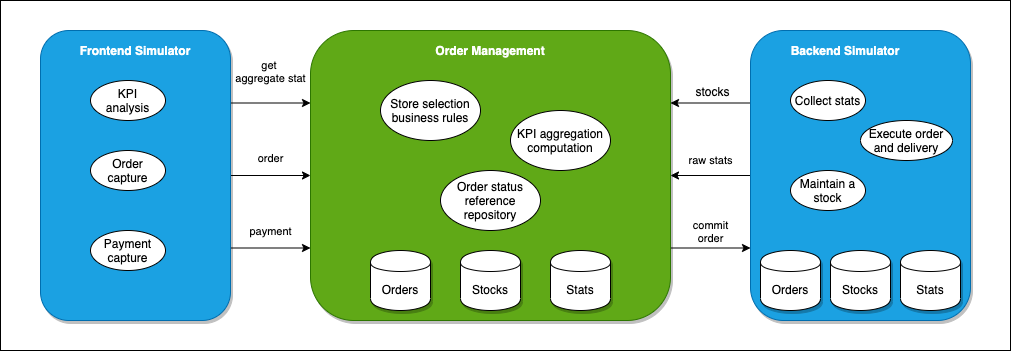

The diagram above was exported from draw.io. Its source (the exported page's mxGraphModel, read from the mxfile embedded in the PNG):
<mxGraphModel dx="1773" dy="623" grid="1" gridSize="10" guides="1" tooltips="1" connect="1" arrows="1" fold="1" page="1" pageScale="1" pageWidth="827" pageHeight="1169" math="0" shadow="0">
  <root>
    <mxCell id="0" />
    <mxCell id="1" parent="0" />
    <mxCell id="P65Tan0JPeRbdi8OpO92-14" value="" style="rounded=0;whiteSpace=wrap;html=1;" vertex="1" parent="1">
      <mxGeometry x="-50" y="100" width="1010" height="350" as="geometry" />
    </mxCell>
    <mxCell id="EJk7lhpz7vg0P-2SqNG9-12" value="&lt;font color=&quot;#000000&quot;&gt;commit&lt;br&gt;order&lt;/font&gt;" style="edgeStyle=orthogonalEdgeStyle;rounded=0;orthogonalLoop=1;jettySize=auto;html=1;exitX=1;exitY=0.75;exitDx=0;exitDy=0;entryX=0;entryY=0.75;entryDx=0;entryDy=0;fontColor=#FFFFFF;" parent="1" source="EJk7lhpz7vg0P-2SqNG9-1" target="EJk7lhpz7vg0P-2SqNG9-5" edge="1">
      <mxGeometry y="18" relative="1" as="geometry">
        <mxPoint y="1" as="offset" />
      </mxGeometry>
    </mxCell>
    <mxCell id="EJk7lhpz7vg0P-2SqNG9-1" value="" style="rounded=1;whiteSpace=wrap;html=1;fillColor=#60a917;strokeColor=#2D7600;fontColor=#ffffff;shadow=1;" parent="1" vertex="1">
      <mxGeometry x="260" y="130" width="360" height="290" as="geometry" />
    </mxCell>
    <mxCell id="EJk7lhpz7vg0P-2SqNG9-13" value="&lt;font color=&quot;#000000&quot;&gt;order&lt;/font&gt;" style="edgeStyle=orthogonalEdgeStyle;rounded=0;orthogonalLoop=1;jettySize=auto;html=1;exitX=1;exitY=0.5;exitDx=0;exitDy=0;entryX=0;entryY=0.5;entryDx=0;entryDy=0;fontColor=#FFFFFF;" parent="1" source="EJk7lhpz7vg0P-2SqNG9-2" target="EJk7lhpz7vg0P-2SqNG9-1" edge="1">
      <mxGeometry y="18" relative="1" as="geometry">
        <mxPoint y="1" as="offset" />
      </mxGeometry>
    </mxCell>
    <mxCell id="EJk7lhpz7vg0P-2SqNG9-14" value="&lt;font color=&quot;#000000&quot;&gt;payment&lt;/font&gt;" style="edgeStyle=orthogonalEdgeStyle;rounded=0;orthogonalLoop=1;jettySize=auto;html=1;exitX=1;exitY=0.75;exitDx=0;exitDy=0;entryX=0;entryY=0.75;entryDx=0;entryDy=0;fontColor=#FFFFFF;" parent="1" source="EJk7lhpz7vg0P-2SqNG9-2" target="EJk7lhpz7vg0P-2SqNG9-1" edge="1">
      <mxGeometry y="18" relative="1" as="geometry">
        <mxPoint y="1" as="offset" />
      </mxGeometry>
    </mxCell>
    <mxCell id="EJk7lhpz7vg0P-2SqNG9-15" value="&lt;font color=&quot;#000000&quot;&gt;get &lt;br&gt;aggregate stat&lt;/font&gt;" style="edgeStyle=orthogonalEdgeStyle;rounded=0;orthogonalLoop=1;jettySize=auto;html=1;exitX=1;exitY=0.25;exitDx=0;exitDy=0;entryX=0;entryY=0.25;entryDx=0;entryDy=0;fontColor=#FFFFFF;" parent="1" source="EJk7lhpz7vg0P-2SqNG9-2" target="EJk7lhpz7vg0P-2SqNG9-1" edge="1">
      <mxGeometry y="33" relative="1" as="geometry">
        <mxPoint y="1" as="offset" />
      </mxGeometry>
    </mxCell>
    <mxCell id="EJk7lhpz7vg0P-2SqNG9-2" value="" style="rounded=1;whiteSpace=wrap;html=1;fillColor=#1ba1e2;strokeColor=#006EAF;fontColor=#ffffff;glass=0;comic=0;shadow=1;" parent="1" vertex="1">
      <mxGeometry x="-10" y="130" width="190" height="290" as="geometry" />
    </mxCell>
    <mxCell id="EJk7lhpz7vg0P-2SqNG9-4" value="Frontend Simulator" style="text;html=1;strokeColor=none;fillColor=none;align=center;verticalAlign=middle;whiteSpace=wrap;rounded=0;fontStyle=1;fontColor=#FFFFFF;" parent="1" vertex="1">
      <mxGeometry y="140" width="170" height="20" as="geometry" />
    </mxCell>
    <mxCell id="EJk7lhpz7vg0P-2SqNG9-8" style="edgeStyle=orthogonalEdgeStyle;rounded=0;orthogonalLoop=1;jettySize=auto;html=1;exitX=0;exitY=0.25;exitDx=0;exitDy=0;entryX=1;entryY=0.25;entryDx=0;entryDy=0;fontColor=#FFFFFF;" parent="1" source="EJk7lhpz7vg0P-2SqNG9-5" target="EJk7lhpz7vg0P-2SqNG9-1" edge="1">
      <mxGeometry relative="1" as="geometry" />
    </mxCell>
    <mxCell id="EJk7lhpz7vg0P-2SqNG9-9" value="&lt;font color=&quot;#000000&quot;&gt;stocks&lt;/font&gt;" style="text;html=1;align=center;verticalAlign=middle;resizable=0;points=[];labelBackgroundColor=#ffffff;fontColor=#FFFFFF;" parent="EJk7lhpz7vg0P-2SqNG9-8" vertex="1" connectable="0">
      <mxGeometry x="-0.1" y="-2" relative="1" as="geometry">
        <mxPoint x="-3" y="-10.5" as="offset" />
      </mxGeometry>
    </mxCell>
    <mxCell id="EJk7lhpz7vg0P-2SqNG9-10" value="&lt;font color=&quot;#000000&quot;&gt;raw stats&lt;/font&gt;" style="edgeStyle=orthogonalEdgeStyle;rounded=0;orthogonalLoop=1;jettySize=auto;html=1;exitX=0;exitY=0.5;exitDx=0;exitDy=0;entryX=1;entryY=0.5;entryDx=0;entryDy=0;fontColor=#FFFFFF;" parent="1" source="EJk7lhpz7vg0P-2SqNG9-5" target="EJk7lhpz7vg0P-2SqNG9-1" edge="1">
      <mxGeometry y="-15" relative="1" as="geometry">
        <mxPoint as="offset" />
      </mxGeometry>
    </mxCell>
    <mxCell id="EJk7lhpz7vg0P-2SqNG9-5" value="" style="rounded=1;whiteSpace=wrap;html=1;fillColor=#1ba1e2;strokeColor=#006EAF;fontColor=#ffffff;shadow=1;" parent="1" vertex="1">
      <mxGeometry x="700" y="130" width="220" height="290" as="geometry" />
    </mxCell>
    <mxCell id="EJk7lhpz7vg0P-2SqNG9-6" value="Backend Simulator" style="text;html=1;strokeColor=none;fillColor=none;align=center;verticalAlign=middle;whiteSpace=wrap;rounded=0;fontStyle=1;fontColor=#FFFFFF;" parent="1" vertex="1">
      <mxGeometry x="710" y="140" width="170" height="20" as="geometry" />
    </mxCell>
    <mxCell id="EJk7lhpz7vg0P-2SqNG9-7" value="Order Management" style="text;html=1;strokeColor=none;fillColor=none;align=center;verticalAlign=middle;whiteSpace=wrap;rounded=0;fontStyle=1;fontColor=#FFFFFF;" parent="1" vertex="1">
      <mxGeometry x="260" y="140" width="360" height="20" as="geometry" />
    </mxCell>
    <mxCell id="EJk7lhpz7vg0P-2SqNG9-17" value="&lt;font color=&quot;#000000&quot;&gt;Orders&lt;/font&gt;" style="shape=cylinder;whiteSpace=wrap;html=1;boundedLbl=1;backgroundOutline=1;rounded=1;shadow=1;glass=0;comic=0;fontColor=#FFFFFF;" parent="1" vertex="1">
      <mxGeometry x="320" y="350" width="60" height="60" as="geometry" />
    </mxCell>
    <mxCell id="EJk7lhpz7vg0P-2SqNG9-19" value="&lt;font color=&quot;#000000&quot;&gt;Stocks&lt;/font&gt;" style="shape=cylinder;whiteSpace=wrap;html=1;boundedLbl=1;backgroundOutline=1;rounded=1;shadow=1;glass=0;comic=0;fontColor=#FFFFFF;" parent="1" vertex="1">
      <mxGeometry x="410" y="350" width="60" height="60" as="geometry" />
    </mxCell>
    <mxCell id="P65Tan0JPeRbdi8OpO92-1" value="Order capture" style="ellipse;whiteSpace=wrap;html=1;" vertex="1" parent="1">
      <mxGeometry x="40" y="250" width="75" height="40" as="geometry" />
    </mxCell>
    <mxCell id="P65Tan0JPeRbdi8OpO92-2" value="KPI&lt;br&gt;analysis" style="ellipse;whiteSpace=wrap;html=1;" vertex="1" parent="1">
      <mxGeometry x="40" y="180" width="75" height="40" as="geometry" />
    </mxCell>
    <mxCell id="P65Tan0JPeRbdi8OpO92-3" value="Payment&lt;br&gt;capture" style="ellipse;whiteSpace=wrap;html=1;" vertex="1" parent="1">
      <mxGeometry x="40" y="330" width="75" height="40" as="geometry" />
    </mxCell>
    <mxCell id="P65Tan0JPeRbdi8OpO92-4" value="&lt;font color=&quot;#000000&quot;&gt;Stats&lt;/font&gt;" style="shape=cylinder;whiteSpace=wrap;html=1;boundedLbl=1;backgroundOutline=1;rounded=1;shadow=1;glass=0;comic=0;fontColor=#FFFFFF;" vertex="1" parent="1">
      <mxGeometry x="500" y="350" width="60" height="60" as="geometry" />
    </mxCell>
    <mxCell id="P65Tan0JPeRbdi8OpO92-5" value="&lt;font color=&quot;#000000&quot;&gt;Orders&lt;/font&gt;" style="shape=cylinder;whiteSpace=wrap;html=1;boundedLbl=1;backgroundOutline=1;rounded=1;shadow=1;glass=0;comic=0;fontColor=#FFFFFF;" vertex="1" parent="1">
      <mxGeometry x="710" y="350" width="60" height="60" as="geometry" />
    </mxCell>
    <mxCell id="P65Tan0JPeRbdi8OpO92-6" value="&lt;font color=&quot;#000000&quot;&gt;Stocks&lt;/font&gt;" style="shape=cylinder;whiteSpace=wrap;html=1;boundedLbl=1;backgroundOutline=1;rounded=1;shadow=1;glass=0;comic=0;fontColor=#FFFFFF;" vertex="1" parent="1">
      <mxGeometry x="780" y="350" width="60" height="60" as="geometry" />
    </mxCell>
    <mxCell id="P65Tan0JPeRbdi8OpO92-7" value="&lt;font color=&quot;#000000&quot;&gt;Stats&lt;/font&gt;" style="shape=cylinder;whiteSpace=wrap;html=1;boundedLbl=1;backgroundOutline=1;rounded=1;shadow=1;glass=0;comic=0;fontColor=#FFFFFF;" vertex="1" parent="1">
      <mxGeometry x="850" y="350" width="60" height="60" as="geometry" />
    </mxCell>
    <mxCell id="P65Tan0JPeRbdi8OpO92-8" value="Collect stats" style="ellipse;whiteSpace=wrap;html=1;" vertex="1" parent="1">
      <mxGeometry x="740" y="180" width="75" height="40" as="geometry" />
    </mxCell>
    <mxCell id="P65Tan0JPeRbdi8OpO92-9" value="Execute order and delivery" style="ellipse;whiteSpace=wrap;html=1;" vertex="1" parent="1">
      <mxGeometry x="810" y="220" width="92" height="40" as="geometry" />
    </mxCell>
    <mxCell id="P65Tan0JPeRbdi8OpO92-10" value="Maintain a stock" style="ellipse;whiteSpace=wrap;html=1;" vertex="1" parent="1">
      <mxGeometry x="740" y="270" width="75" height="40" as="geometry" />
    </mxCell>
    <mxCell id="P65Tan0JPeRbdi8OpO92-11" value="KPI aggregation computation" style="ellipse;whiteSpace=wrap;html=1;" vertex="1" parent="1">
      <mxGeometry x="460" y="210" width="100" height="60" as="geometry" />
    </mxCell>
    <mxCell id="P65Tan0JPeRbdi8OpO92-12" value="Store selection business rules" style="ellipse;whiteSpace=wrap;html=1;" vertex="1" parent="1">
      <mxGeometry x="330" y="180" width="100" height="60" as="geometry" />
    </mxCell>
    <mxCell id="P65Tan0JPeRbdi8OpO92-13" value="Order status reference repository" style="ellipse;whiteSpace=wrap;html=1;" vertex="1" parent="1">
      <mxGeometry x="390" y="270" width="100" height="60" as="geometry" />
    </mxCell>
  </root>
</mxGraphModel>